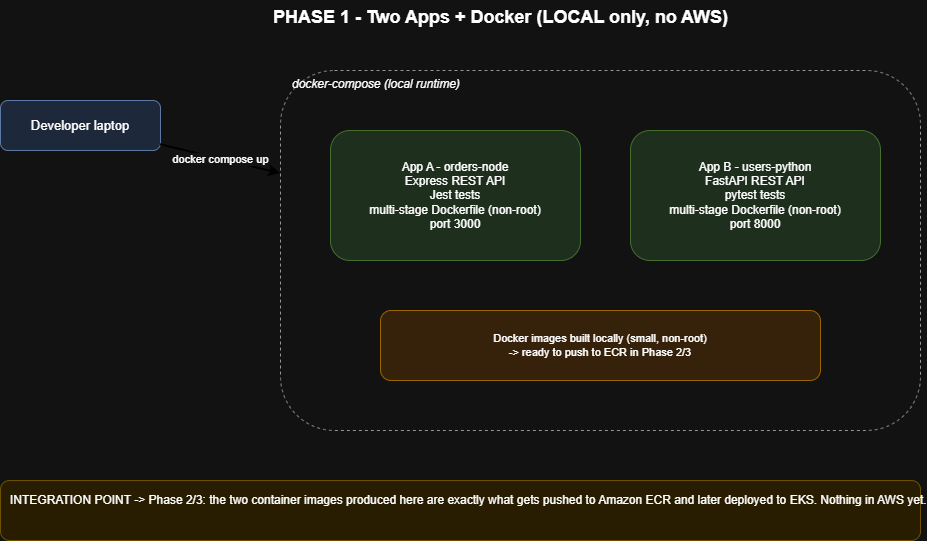

The diagram above was exported from draw.io. Its source (the exported page's mxGraphModel, read from the mxfile embedded in the PNG):
<mxGraphModel dx="1866" dy="878" grid="1" gridSize="10" guides="1" tooltips="1" connect="1" arrows="1" fold="1" page="1" pageScale="1" pageWidth="1100" pageHeight="750" math="0" shadow="0">
  <root>
    <mxCell id="0" />
    <mxCell id="1" parent="0" />
    <mxCell id="p1t" parent="1" style="text;html=1;fontSize=18;fontStyle=1;align=center;" value="PHASE 1 - Two Apps + Docker (LOCAL only, no AWS)" vertex="1">
      <mxGeometry height="30" width="560" x="300" y="20" as="geometry" />
    </mxCell>
    <mxCell id="p1_dev" parent="1" style="rounded=1;whiteSpace=wrap;html=1;fillColor=#dae8fc;strokeColor=#6c8ebf;fontSize=13;" value="Developer laptop" vertex="1">
      <mxGeometry height="50" width="160" x="80" y="120" as="geometry" />
    </mxCell>
    <mxCell id="p1_compose" parent="1" style="rounded=1;whiteSpace=wrap;html=1;fillColor=none;strokeColor=#666666;dashed=1;verticalAlign=top;align=left;spacingLeft=10;fontSize=12;fontStyle=2;" value="docker-compose (local runtime)" vertex="1">
      <mxGeometry height="360" width="640" x="360" y="90" as="geometry" />
    </mxCell>
    <mxCell id="p1_node" parent="1" style="rounded=1;whiteSpace=wrap;html=1;fillColor=#d5e8d4;strokeColor=#82b366;fontSize=12;" value="App A - orders-node&#10;Express REST API&#10;Jest tests&#10;multi-stage Dockerfile (non-root)&#10;port 3000" vertex="1">
      <mxGeometry height="130" width="250" x="410" y="150" as="geometry" />
    </mxCell>
    <mxCell id="p1_py" parent="1" style="rounded=1;whiteSpace=wrap;html=1;fillColor=#d5e8d4;strokeColor=#82b366;fontSize=12;" value="App B - users-python&#10;FastAPI REST API&#10;pytest tests&#10;multi-stage Dockerfile (non-root)&#10;port 8000" vertex="1">
      <mxGeometry height="130" width="250" x="710" y="150" as="geometry" />
    </mxCell>
    <mxCell id="p1_img" parent="1" style="rounded=1;whiteSpace=wrap;html=1;fillColor=#ffe6cc;strokeColor=#d79b00;fontSize=11;" value="Docker images built locally (small, non-root)&#10;-&gt; ready to push to ECR in Phase 2/3" vertex="1">
      <mxGeometry height="70" width="440" x="460" y="330" as="geometry" />
    </mxCell>
    <mxCell id="p1e1" edge="1" parent="1" source="p1_dev" style="endArrow=classic;html=1;fontSize=11;strokeColor=#333;strokeWidth=2;" target="p1_compose" value="docker compose up">
      <mxGeometry relative="1" as="geometry" />
    </mxCell>
    <mxCell id="p1_integ" parent="1" style="text;html=1;align=left;verticalAlign=top;fontSize=12;fillColor=#fff2cc;strokeColor=#d6b656;rounded=1;spacingLeft=8;spacingTop=6;" value="INTEGRATION POINT -&gt; Phase 2/3: the two container images produced here are exactly what gets pushed to Amazon ECR and later deployed to EKS. Nothing in AWS yet." vertex="1">
      <mxGeometry height="60" width="920" x="80" y="500" as="geometry" />
    </mxCell>
  </root>
</mxGraphModel>